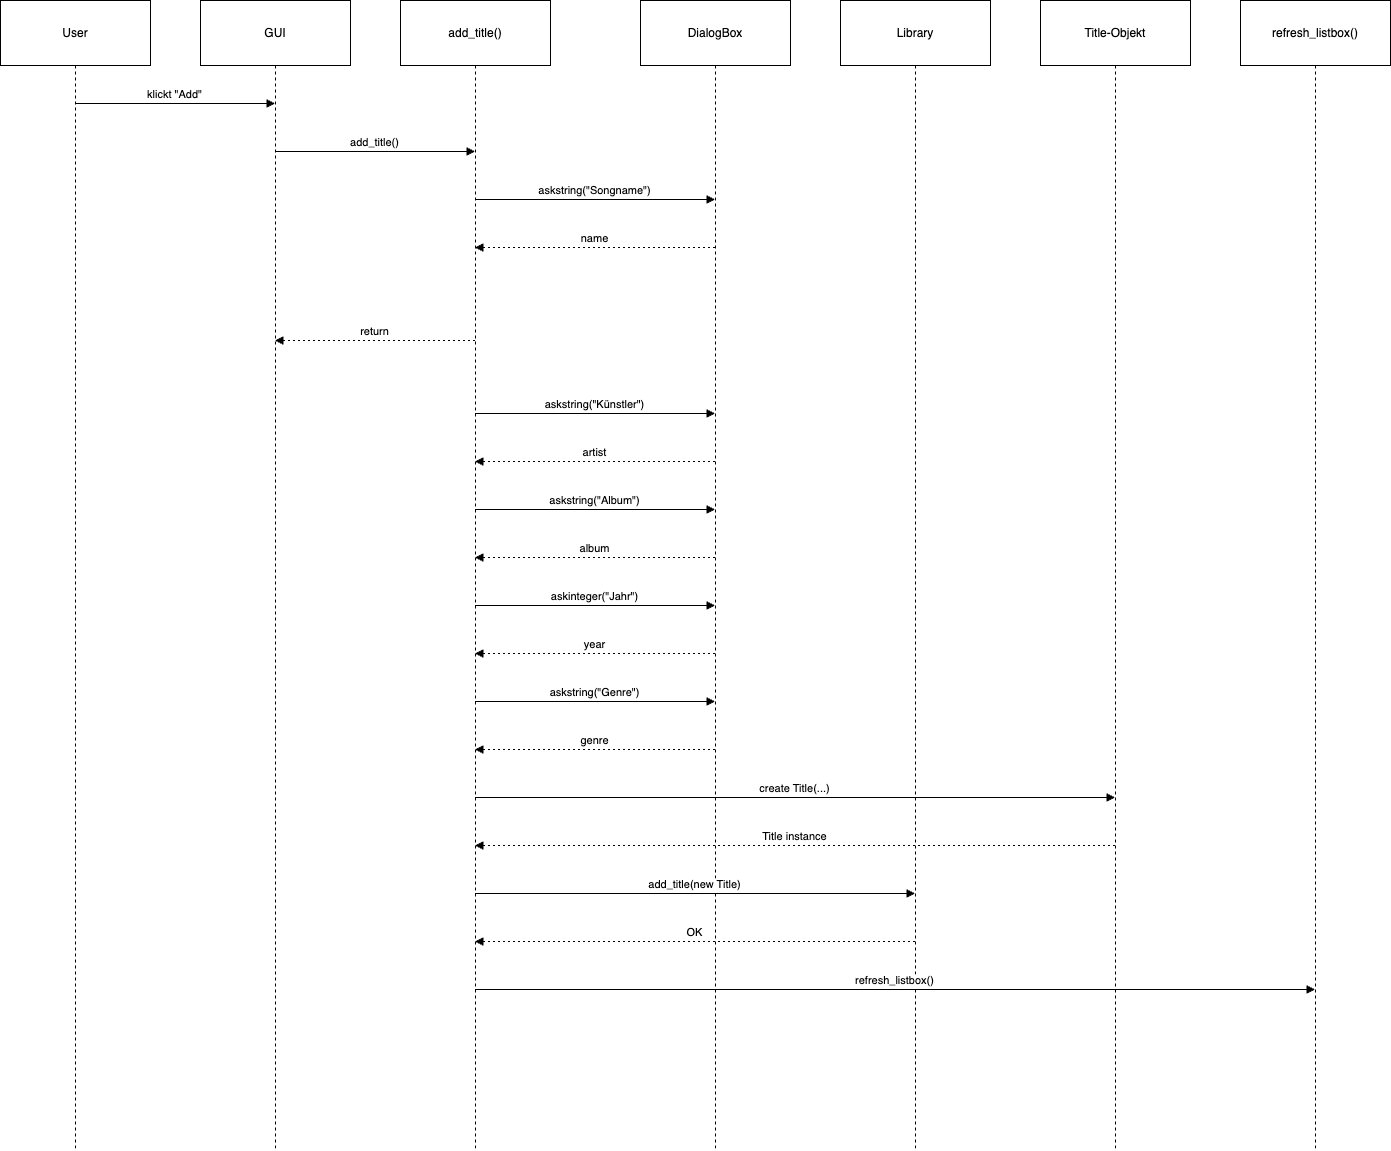

The diagram above was exported from draw.io. Its source (the exported page's mxGraphModel, read from the mxfile embedded in the PNG):
<mxGraphModel dx="1194" dy="612" grid="1" gridSize="10" guides="1" tooltips="1" connect="1" arrows="1" fold="1" page="1" pageScale="1" pageWidth="827" pageHeight="1169" math="0" shadow="0">
  <root>
    <mxCell id="0" />
    <mxCell id="1" parent="0" />
    <mxCell id="qVkZFccWYnsgKJh8A_yN-1" value="User" style="shape=umlLifeline;perimeter=lifelinePerimeter;whiteSpace=wrap;container=1;dropTarget=0;collapsible=0;recursiveResize=0;outlineConnect=0;portConstraint=eastwest;newEdgeStyle={&quot;edgeStyle&quot;:&quot;elbowEdgeStyle&quot;,&quot;elbow&quot;:&quot;vertical&quot;,&quot;curved&quot;:0,&quot;rounded&quot;:0};size=65;" parent="1" vertex="1">
      <mxGeometry x="20" y="20" width="150" height="1150" as="geometry" />
    </mxCell>
    <mxCell id="qVkZFccWYnsgKJh8A_yN-2" value="GUI" style="shape=umlLifeline;perimeter=lifelinePerimeter;whiteSpace=wrap;container=1;dropTarget=0;collapsible=0;recursiveResize=0;outlineConnect=0;portConstraint=eastwest;newEdgeStyle={&quot;edgeStyle&quot;:&quot;elbowEdgeStyle&quot;,&quot;elbow&quot;:&quot;vertical&quot;,&quot;curved&quot;:0,&quot;rounded&quot;:0};size=65;" parent="1" vertex="1">
      <mxGeometry x="220" y="20" width="150" height="1150" as="geometry" />
    </mxCell>
    <mxCell id="qVkZFccWYnsgKJh8A_yN-3" value="add_title()" style="shape=umlLifeline;perimeter=lifelinePerimeter;whiteSpace=wrap;container=1;dropTarget=0;collapsible=0;recursiveResize=0;outlineConnect=0;portConstraint=eastwest;newEdgeStyle={&quot;edgeStyle&quot;:&quot;elbowEdgeStyle&quot;,&quot;elbow&quot;:&quot;vertical&quot;,&quot;curved&quot;:0,&quot;rounded&quot;:0};size=65;" parent="1" vertex="1">
      <mxGeometry x="420" y="20" width="150" height="1150" as="geometry" />
    </mxCell>
    <mxCell id="qVkZFccWYnsgKJh8A_yN-4" value="DialogBox" style="shape=umlLifeline;perimeter=lifelinePerimeter;whiteSpace=wrap;container=1;dropTarget=0;collapsible=0;recursiveResize=0;outlineConnect=0;portConstraint=eastwest;newEdgeStyle={&quot;edgeStyle&quot;:&quot;elbowEdgeStyle&quot;,&quot;elbow&quot;:&quot;vertical&quot;,&quot;curved&quot;:0,&quot;rounded&quot;:0};size=65;" parent="1" vertex="1">
      <mxGeometry x="660" y="20" width="150" height="1150" as="geometry" />
    </mxCell>
    <mxCell id="qVkZFccWYnsgKJh8A_yN-5" value="Library" style="shape=umlLifeline;perimeter=lifelinePerimeter;whiteSpace=wrap;container=1;dropTarget=0;collapsible=0;recursiveResize=0;outlineConnect=0;portConstraint=eastwest;newEdgeStyle={&quot;edgeStyle&quot;:&quot;elbowEdgeStyle&quot;,&quot;elbow&quot;:&quot;vertical&quot;,&quot;curved&quot;:0,&quot;rounded&quot;:0};size=65;" parent="1" vertex="1">
      <mxGeometry x="860" y="20" width="150" height="1150" as="geometry" />
    </mxCell>
    <mxCell id="qVkZFccWYnsgKJh8A_yN-6" value="Title-Objekt" style="shape=umlLifeline;perimeter=lifelinePerimeter;whiteSpace=wrap;container=1;dropTarget=0;collapsible=0;recursiveResize=0;outlineConnect=0;portConstraint=eastwest;newEdgeStyle={&quot;edgeStyle&quot;:&quot;elbowEdgeStyle&quot;,&quot;elbow&quot;:&quot;vertical&quot;,&quot;curved&quot;:0,&quot;rounded&quot;:0};size=65;" parent="1" vertex="1">
      <mxGeometry x="1060" y="20" width="150" height="1150" as="geometry" />
    </mxCell>
    <mxCell id="qVkZFccWYnsgKJh8A_yN-7" value="refresh_listbox()" style="shape=umlLifeline;perimeter=lifelinePerimeter;whiteSpace=wrap;container=1;dropTarget=0;collapsible=0;recursiveResize=0;outlineConnect=0;portConstraint=eastwest;newEdgeStyle={&quot;edgeStyle&quot;:&quot;elbowEdgeStyle&quot;,&quot;elbow&quot;:&quot;vertical&quot;,&quot;curved&quot;:0,&quot;rounded&quot;:0};size=65;" parent="1" vertex="1">
      <mxGeometry x="1260" y="20" width="150" height="1150" as="geometry" />
    </mxCell>
    <mxCell id="qVkZFccWYnsgKJh8A_yN-14" value="klickt &quot;Add&quot;" style="verticalAlign=bottom;edgeStyle=elbowEdgeStyle;elbow=vertical;curved=0;rounded=0;endArrow=block;" parent="1" source="qVkZFccWYnsgKJh8A_yN-1" target="qVkZFccWYnsgKJh8A_yN-2" edge="1">
      <mxGeometry relative="1" as="geometry">
        <Array as="points">
          <mxPoint x="204" y="123" />
        </Array>
      </mxGeometry>
    </mxCell>
    <mxCell id="qVkZFccWYnsgKJh8A_yN-15" value="add_title()" style="verticalAlign=bottom;edgeStyle=elbowEdgeStyle;elbow=vertical;curved=0;rounded=0;endArrow=block;" parent="1" source="qVkZFccWYnsgKJh8A_yN-2" target="qVkZFccWYnsgKJh8A_yN-3" edge="1">
      <mxGeometry relative="1" as="geometry">
        <Array as="points">
          <mxPoint x="404" y="171" />
        </Array>
      </mxGeometry>
    </mxCell>
    <mxCell id="qVkZFccWYnsgKJh8A_yN-16" value="askstring(&quot;Songname&quot;)" style="verticalAlign=bottom;edgeStyle=elbowEdgeStyle;elbow=vertical;curved=0;rounded=0;endArrow=block;" parent="1" source="qVkZFccWYnsgKJh8A_yN-3" target="qVkZFccWYnsgKJh8A_yN-4" edge="1">
      <mxGeometry relative="1" as="geometry">
        <Array as="points">
          <mxPoint x="624" y="219" />
        </Array>
      </mxGeometry>
    </mxCell>
    <mxCell id="qVkZFccWYnsgKJh8A_yN-17" value="name" style="verticalAlign=bottom;edgeStyle=elbowEdgeStyle;elbow=vertical;curved=0;rounded=0;dashed=1;dashPattern=2 3;endArrow=block;" parent="1" source="qVkZFccWYnsgKJh8A_yN-4" target="qVkZFccWYnsgKJh8A_yN-3" edge="1">
      <mxGeometry relative="1" as="geometry">
        <Array as="points">
          <mxPoint x="627" y="267" />
        </Array>
      </mxGeometry>
    </mxCell>
    <mxCell id="qVkZFccWYnsgKJh8A_yN-18" value="return" style="verticalAlign=bottom;edgeStyle=elbowEdgeStyle;elbow=vertical;curved=0;rounded=0;dashed=1;dashPattern=2 3;endArrow=block;" parent="1" source="qVkZFccWYnsgKJh8A_yN-3" target="qVkZFccWYnsgKJh8A_yN-2" edge="1">
      <mxGeometry relative="1" as="geometry">
        <Array as="points">
          <mxPoint x="407" y="360" />
        </Array>
      </mxGeometry>
    </mxCell>
    <mxCell id="qVkZFccWYnsgKJh8A_yN-19" value="askstring(&quot;Künstler&quot;)" style="verticalAlign=bottom;edgeStyle=elbowEdgeStyle;elbow=vertical;curved=0;rounded=0;endArrow=block;" parent="1" source="qVkZFccWYnsgKJh8A_yN-3" target="qVkZFccWYnsgKJh8A_yN-4" edge="1">
      <mxGeometry relative="1" as="geometry">
        <Array as="points">
          <mxPoint x="624" y="433" />
        </Array>
      </mxGeometry>
    </mxCell>
    <mxCell id="qVkZFccWYnsgKJh8A_yN-20" value="artist" style="verticalAlign=bottom;edgeStyle=elbowEdgeStyle;elbow=vertical;curved=0;rounded=0;dashed=1;dashPattern=2 3;endArrow=block;" parent="1" source="qVkZFccWYnsgKJh8A_yN-4" target="qVkZFccWYnsgKJh8A_yN-3" edge="1">
      <mxGeometry relative="1" as="geometry">
        <Array as="points">
          <mxPoint x="627" y="481" />
        </Array>
      </mxGeometry>
    </mxCell>
    <mxCell id="qVkZFccWYnsgKJh8A_yN-21" value="askstring(&quot;Album&quot;)" style="verticalAlign=bottom;edgeStyle=elbowEdgeStyle;elbow=vertical;curved=0;rounded=0;endArrow=block;" parent="1" source="qVkZFccWYnsgKJh8A_yN-3" target="qVkZFccWYnsgKJh8A_yN-4" edge="1">
      <mxGeometry relative="1" as="geometry">
        <Array as="points">
          <mxPoint x="624" y="529" />
        </Array>
      </mxGeometry>
    </mxCell>
    <mxCell id="qVkZFccWYnsgKJh8A_yN-22" value="album" style="verticalAlign=bottom;edgeStyle=elbowEdgeStyle;elbow=vertical;curved=0;rounded=0;dashed=1;dashPattern=2 3;endArrow=block;" parent="1" source="qVkZFccWYnsgKJh8A_yN-4" target="qVkZFccWYnsgKJh8A_yN-3" edge="1">
      <mxGeometry relative="1" as="geometry">
        <Array as="points">
          <mxPoint x="627" y="577" />
        </Array>
      </mxGeometry>
    </mxCell>
    <mxCell id="qVkZFccWYnsgKJh8A_yN-23" value="askinteger(&quot;Jahr&quot;)" style="verticalAlign=bottom;edgeStyle=elbowEdgeStyle;elbow=vertical;curved=0;rounded=0;endArrow=block;" parent="1" source="qVkZFccWYnsgKJh8A_yN-3" target="qVkZFccWYnsgKJh8A_yN-4" edge="1">
      <mxGeometry relative="1" as="geometry">
        <Array as="points">
          <mxPoint x="624" y="625" />
        </Array>
      </mxGeometry>
    </mxCell>
    <mxCell id="qVkZFccWYnsgKJh8A_yN-24" value="year" style="verticalAlign=bottom;edgeStyle=elbowEdgeStyle;elbow=vertical;curved=0;rounded=0;dashed=1;dashPattern=2 3;endArrow=block;" parent="1" source="qVkZFccWYnsgKJh8A_yN-4" target="qVkZFccWYnsgKJh8A_yN-3" edge="1">
      <mxGeometry relative="1" as="geometry">
        <Array as="points">
          <mxPoint x="627" y="673" />
        </Array>
      </mxGeometry>
    </mxCell>
    <mxCell id="qVkZFccWYnsgKJh8A_yN-25" value="askstring(&quot;Genre&quot;)" style="verticalAlign=bottom;edgeStyle=elbowEdgeStyle;elbow=vertical;curved=0;rounded=0;endArrow=block;" parent="1" source="qVkZFccWYnsgKJh8A_yN-3" target="qVkZFccWYnsgKJh8A_yN-4" edge="1">
      <mxGeometry relative="1" as="geometry">
        <Array as="points">
          <mxPoint x="624" y="721" />
        </Array>
      </mxGeometry>
    </mxCell>
    <mxCell id="qVkZFccWYnsgKJh8A_yN-26" value="genre" style="verticalAlign=bottom;edgeStyle=elbowEdgeStyle;elbow=vertical;curved=0;rounded=0;dashed=1;dashPattern=2 3;endArrow=block;" parent="1" source="qVkZFccWYnsgKJh8A_yN-4" target="qVkZFccWYnsgKJh8A_yN-3" edge="1">
      <mxGeometry relative="1" as="geometry">
        <Array as="points">
          <mxPoint x="627" y="769" />
        </Array>
      </mxGeometry>
    </mxCell>
    <mxCell id="qVkZFccWYnsgKJh8A_yN-27" value="create Title(...)" style="verticalAlign=bottom;edgeStyle=elbowEdgeStyle;elbow=vertical;curved=0;rounded=0;endArrow=block;" parent="1" source="qVkZFccWYnsgKJh8A_yN-3" target="qVkZFccWYnsgKJh8A_yN-6" edge="1">
      <mxGeometry relative="1" as="geometry">
        <Array as="points">
          <mxPoint x="824" y="817" />
        </Array>
      </mxGeometry>
    </mxCell>
    <mxCell id="qVkZFccWYnsgKJh8A_yN-28" value="Title instance" style="verticalAlign=bottom;edgeStyle=elbowEdgeStyle;elbow=vertical;curved=0;rounded=0;dashed=1;dashPattern=2 3;endArrow=block;" parent="1" source="qVkZFccWYnsgKJh8A_yN-6" target="qVkZFccWYnsgKJh8A_yN-3" edge="1">
      <mxGeometry relative="1" as="geometry">
        <Array as="points">
          <mxPoint x="827" y="865" />
        </Array>
      </mxGeometry>
    </mxCell>
    <mxCell id="qVkZFccWYnsgKJh8A_yN-29" value="add_title(new Title)" style="verticalAlign=bottom;edgeStyle=elbowEdgeStyle;elbow=vertical;curved=0;rounded=0;endArrow=block;" parent="1" source="qVkZFccWYnsgKJh8A_yN-3" target="qVkZFccWYnsgKJh8A_yN-5" edge="1">
      <mxGeometry relative="1" as="geometry">
        <Array as="points">
          <mxPoint x="724" y="913" />
        </Array>
      </mxGeometry>
    </mxCell>
    <mxCell id="qVkZFccWYnsgKJh8A_yN-30" value="OK" style="verticalAlign=bottom;edgeStyle=elbowEdgeStyle;elbow=vertical;curved=0;rounded=0;dashed=1;dashPattern=2 3;endArrow=block;" parent="1" source="qVkZFccWYnsgKJh8A_yN-5" target="qVkZFccWYnsgKJh8A_yN-3" edge="1">
      <mxGeometry relative="1" as="geometry">
        <Array as="points">
          <mxPoint x="727" y="961" />
        </Array>
      </mxGeometry>
    </mxCell>
    <mxCell id="qVkZFccWYnsgKJh8A_yN-31" value="refresh_listbox()" style="verticalAlign=bottom;edgeStyle=elbowEdgeStyle;elbow=vertical;curved=0;rounded=0;endArrow=block;" parent="1" source="qVkZFccWYnsgKJh8A_yN-3" target="qVkZFccWYnsgKJh8A_yN-7" edge="1">
      <mxGeometry relative="1" as="geometry">
        <Array as="points">
          <mxPoint x="924" y="1009" />
        </Array>
      </mxGeometry>
    </mxCell>
  </root>
</mxGraphModel>